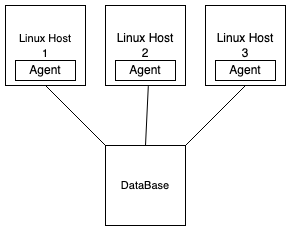

The diagram above was exported from draw.io. Its source (the exported page's mxGraphModel, read from the mxfile embedded in the PNG):
<mxGraphModel dx="556" dy="336" grid="1" gridSize="10" guides="1" tooltips="1" connect="1" arrows="1" fold="1" page="1" pageScale="1" pageWidth="827" pageHeight="1169" math="0" shadow="0">
  <root>
    <mxCell id="WIyWlLk6GJQsqaUBKTNV-0" />
    <mxCell id="WIyWlLk6GJQsqaUBKTNV-1" parent="WIyWlLk6GJQsqaUBKTNV-0" />
    <mxCell id="vC-xEHzPiAj9U4-4_p-k-0" value="Linux Host&lt;br&gt;2" style="whiteSpace=wrap;html=1;aspect=fixed;" vertex="1" parent="WIyWlLk6GJQsqaUBKTNV-1">
      <mxGeometry x="320" y="60" width="80" height="80" as="geometry" />
    </mxCell>
    <mxCell id="vC-xEHzPiAj9U4-4_p-k-1" value="Linux Host&lt;br&gt;3" style="whiteSpace=wrap;html=1;aspect=fixed;" vertex="1" parent="WIyWlLk6GJQsqaUBKTNV-1">
      <mxGeometry x="420" y="60" width="80" height="80" as="geometry" />
    </mxCell>
    <mxCell id="vC-xEHzPiAj9U4-4_p-k-2" value="&lt;font style=&quot;font-size: 11px&quot;&gt;Linux Host&lt;br&gt;1&lt;/font&gt;" style="whiteSpace=wrap;html=1;aspect=fixed;" vertex="1" parent="WIyWlLk6GJQsqaUBKTNV-1">
      <mxGeometry x="220" y="60" width="80" height="80" as="geometry" />
    </mxCell>
    <mxCell id="vC-xEHzPiAj9U4-4_p-k-3" value="Agent" style="rounded=0;whiteSpace=wrap;html=1;" vertex="1" parent="WIyWlLk6GJQsqaUBKTNV-1">
      <mxGeometry x="230" y="115" width="60" height="20" as="geometry" />
    </mxCell>
    <mxCell id="vC-xEHzPiAj9U4-4_p-k-6" value="Agent" style="rounded=0;whiteSpace=wrap;html=1;" vertex="1" parent="WIyWlLk6GJQsqaUBKTNV-1">
      <mxGeometry x="330" y="115" width="60" height="20" as="geometry" />
    </mxCell>
    <mxCell id="vC-xEHzPiAj9U4-4_p-k-7" value="Agent" style="rounded=0;whiteSpace=wrap;html=1;" vertex="1" parent="WIyWlLk6GJQsqaUBKTNV-1">
      <mxGeometry x="430" y="115" width="60" height="20" as="geometry" />
    </mxCell>
    <mxCell id="vC-xEHzPiAj9U4-4_p-k-8" value="" style="endArrow=none;html=1;rounded=0;fontSize=10;exitX=0.5;exitY=1;exitDx=0;exitDy=0;" edge="1" parent="WIyWlLk6GJQsqaUBKTNV-1" source="vC-xEHzPiAj9U4-4_p-k-2">
      <mxGeometry width="50" height="50" relative="1" as="geometry">
        <mxPoint x="340" y="160" as="sourcePoint" />
        <mxPoint x="320" y="200" as="targetPoint" />
      </mxGeometry>
    </mxCell>
    <mxCell id="vC-xEHzPiAj9U4-4_p-k-9" value="" style="endArrow=none;html=1;rounded=0;fontSize=10;exitX=0.535;exitY=1.008;exitDx=0;exitDy=0;exitPerimeter=0;" edge="1" parent="WIyWlLk6GJQsqaUBKTNV-1" source="vC-xEHzPiAj9U4-4_p-k-0">
      <mxGeometry width="50" height="50" relative="1" as="geometry">
        <mxPoint x="270" y="150" as="sourcePoint" />
        <mxPoint x="360" y="200" as="targetPoint" />
      </mxGeometry>
    </mxCell>
    <mxCell id="vC-xEHzPiAj9U4-4_p-k-10" value="" style="endArrow=none;html=1;rounded=0;fontSize=10;exitX=0.5;exitY=1;exitDx=0;exitDy=0;" edge="1" parent="WIyWlLk6GJQsqaUBKTNV-1" source="vC-xEHzPiAj9U4-4_p-k-1">
      <mxGeometry width="50" height="50" relative="1" as="geometry">
        <mxPoint x="280" y="160" as="sourcePoint" />
        <mxPoint x="400" y="200" as="targetPoint" />
      </mxGeometry>
    </mxCell>
    <mxCell id="vC-xEHzPiAj9U4-4_p-k-11" value="&lt;span style=&quot;font-size: 11px&quot;&gt;DataBase&lt;/span&gt;" style="whiteSpace=wrap;html=1;aspect=fixed;" vertex="1" parent="WIyWlLk6GJQsqaUBKTNV-1">
      <mxGeometry x="320" y="200" width="80" height="80" as="geometry" />
    </mxCell>
  </root>
</mxGraphModel>